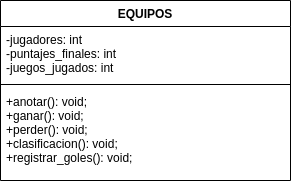

The diagram above was exported from draw.io. Its source (the exported page's mxGraphModel, read from the mxfile embedded in the PNG):
<mxGraphModel dx="810" dy="452" grid="1" gridSize="10" guides="1" tooltips="1" connect="1" arrows="1" fold="1" page="1" pageScale="1" pageWidth="827" pageHeight="1169" math="0" shadow="0">
  <root>
    <mxCell id="0" />
    <mxCell id="1" parent="0" />
    <mxCell id="2" value="EQUIPOS" style="swimlane;fontStyle=1;align=center;verticalAlign=top;childLayout=stackLayout;horizontal=1;startSize=26;horizontalStack=0;resizeParent=1;resizeParentMax=0;resizeLast=0;collapsible=1;marginBottom=0;" vertex="1" parent="1">
      <mxGeometry x="220" y="130" width="290" height="180" as="geometry" />
    </mxCell>
    <mxCell id="3" value="-jugadores: int&#10;-puntajes_finales: int&#10;-juegos_jugados: int" style="text;strokeColor=none;fillColor=none;align=left;verticalAlign=top;spacingLeft=4;spacingRight=4;overflow=hidden;rotatable=0;points=[[0,0.5],[1,0.5]];portConstraint=eastwest;" vertex="1" parent="2">
      <mxGeometry y="26" width="290" height="54" as="geometry" />
    </mxCell>
    <mxCell id="4" value="" style="line;strokeWidth=1;fillColor=none;align=left;verticalAlign=middle;spacingTop=-1;spacingLeft=3;spacingRight=3;rotatable=0;labelPosition=right;points=[];portConstraint=eastwest;" vertex="1" parent="2">
      <mxGeometry y="80" width="290" height="8" as="geometry" />
    </mxCell>
    <mxCell id="5" value="+anotar(): void;&#10;+ganar(): void;&#10;+perder(): void;&#10;+clasificacion(): void;&#10;+registrar_goles(): void;" style="text;strokeColor=none;fillColor=none;align=left;verticalAlign=top;spacingLeft=4;spacingRight=4;overflow=hidden;rotatable=0;points=[[0,0.5],[1,0.5]];portConstraint=eastwest;" vertex="1" parent="2">
      <mxGeometry y="88" width="290" height="92" as="geometry" />
    </mxCell>
  </root>
</mxGraphModel>